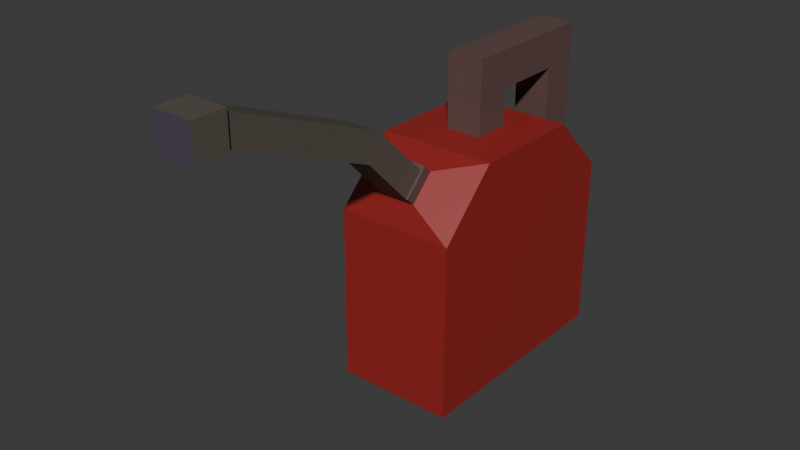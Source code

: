 # Source: gas-can.blend  (saved by Blender 5.1.29; exported with 4.5.12 LTS)
import bpy
from mathutils import Matrix  # noqa: F401  (used for matrix-valued properties, if any)

bpy.ops.wm.read_factory_settings(use_empty=True)
scene = bpy.context.scene
scene.name = 'Scene'

# ---- collections
col_collection = bpy.data.collections.new('Collection'); scene.collection.children.link(col_collection)

# ---- images (referenced by path relative to the original .blend; pixels are not part of the script)
import os
ASSET_DIR = os.environ.get("B2B_ASSET_DIR", "")  # directory of the original .blend (textures are referenced by path, not embedded)
HERE = os.path.dirname(os.path.abspath(__file__))  # packed textures are extracted next to this script under _unpacked/

def load_image(name, relpath, width, height, colorspace="sRGB"):
    """Load a texture the original file referenced (path relative to the .blend, or extracted next to this script)."""
    p = next((c for c in (os.path.join(HERE, relpath), os.path.join(ASSET_DIR, relpath)) if relpath and os.path.exists(c)), "")
    if p:
        img = bpy.data.images.load(p, check_existing=True)
        img.name = name
    else:  # same state as the original file: an image datablock whose file is absent (Cycles renders it pink)
        img = bpy.data.images.new(name, width, height)
        img.source = "FILE"
        img.filepath = "//" + (relpath or name)
    img.colorspace_settings.name = colorspace
    return img
img_worm_palette_png_001 = load_image('WORM-Palette.png.001', '_unpacked/WORM-Palette.52f920b4.png', 96, 96, 'sRGB')

# ---- materials (node trees are filled in below, after node groups)
mat_worm_001 = bpy.data.materials.new('WORM.001')
mat_worm_001.use_backface_culling_lightprobe_volume = False
mat_worm_001.use_transparent_shadow = False

# ---- material node trees
mat_worm_001.use_nodes = True; mat_worm_001.node_tree.nodes.clear()
_N = mat_worm_001.node_tree.nodes; _L = mat_worm_001.node_tree.links
n0 = _N.new('ShaderNodeBsdfPrincipled'); n0.name = 'Principled BSDF'; n0.location = (10, 300)
n0.distribution = 'GGX'
n0.subsurface_method = 'RANDOM_WALK_SKIN'
n0.inputs[3].default_value = 1.45
n0.inputs[27].default_value = (0.0, 0.0, 0.0, 1.0)
n0.inputs[28].default_value = 1.0
n1 = _N.new('ShaderNodeOutputMaterial'); n1.name = 'Material Output'; n1.location = (300, 300)
n2 = _N.new('ShaderNodeTexImage'); n2.name = 'Image Texture'; n2.location = (-393, 125)
n2.image = img_worm_palette_png_001
n2.interpolation = 'Closest'
_L.new(n0.outputs[0], n1.inputs[0])
_L.new(n2.outputs[0], n0.inputs[0])
n1.is_active_output = True

# ---- world
world_world = bpy.data.worlds.new('World'); scene.world = world_world
world_world.use_nodes = True; world_world.node_tree.nodes.clear()
_N = world_world.node_tree.nodes; _L = world_world.node_tree.links
n0 = _N.new('ShaderNodeOutputWorld'); n0.name = 'World Output'; n0.location = (200, 100)
n1 = _N.new('ShaderNodeBackground'); n1.name = 'Background'; n1.location = (-200, 100)
n1.inputs[0].default_value = (0.05088, 0.05088, 0.05088, 1.0)
_L.new(n1.outputs[0], n0.inputs[0])
n0.is_active_output = True
world_world.color = (0.05088, 0.05088, 0.05088)
world_world.sun_shadow_jitter_overblur = 0.0

# ---- meshes
me_gas_can_lod_1 = bpy.data.meshes.new('Gas-Can-LOD-1')
me_gas_can_lod_1.from_pydata([(-0.1198, 0.2396, 0.0), (0.1198, 0.2396, 0.0), (0.1198, 0.1198, 0.4791), (-0.1198, -0.2396, 0.0), (-0.03741, -0.1818, 0.4616), (0.1198, -0.2396, 0.0), (0.03741, -0.1818, 0.4616), (-0.1198, 0.2396, 0.2396), (0.1198, 0.2396, 0.2396), (0.1198, -5.236e-09, 0.0), (0.1198, -0.2396, 0.2396), (-0.1198, -0.2396, 0.2396), (-0.1198, 5.236e-09, 0.0), (-0.1198, 5.236e-09, 0.2396), (0.1198, -5.236e-09, 0.2396), (0.03741, -0.2295, 0.4139), (-0.03741, -0.2295, 0.4139), (-0.1198, 5.236e-09, 0.3593), (0.1198, -5.236e-09, 0.3593), (0.1198, -0.2396, 0.3593), (-0.1198, -0.2396, 0.3593), (-0.0327, -0.2039, 0.4704), (0.0327, -0.2039, 0.4704), (0.0327, -0.245, 0.4293), (-0.0327, -0.245, 0.4293), (-0.03741, -0.1972, 0.4771), (0.03741, -0.1972, 0.4771), (0.03741, -0.245, 0.4293), (-0.03741, -0.245, 0.4293), (-0.0327, -0.3165, 0.5799), (0.0327, -0.3165, 0.5799), (0.0327, -0.3387, 0.5262), (-0.0327, -0.3387, 0.5262), (-0.0327, -0.6413, 0.712), (0.0327, -0.6413, 0.712), (0.0327, -0.6413, 0.6539), (-0.0327, -0.6413, 0.6539), (-0.03924, -0.6385, 0.7178), (0.03924, -0.6385, 0.7178), (0.03924, -0.6385, 0.6481), (-0.03924, -0.6385, 0.6481), (-0.03924, -0.7042, 0.7178), (0.03924, -0.7042, 0.7178), (0.03924, -0.7042, 0.6481), (-0.03924, -0.7042, 0.6481), (-0.1198, 0.2396, 0.3593), (-0.1198, 0.1198, 0.4791), (0.1198, -5.236e-09, 0.4791), (0.1198, -0.1198, 0.4791), (-0.1198, -0.1198, 0.4791), (-0.1198, 5.236e-09, 0.4791), (0.1198, 0.2396, 0.3593), (-0.0375, -0.0375, 0.4791), (-0.0375, -0.0375, 0.5541), (-0.0375, 0.0375, 0.4791), (-0.0375, 0.0375, 0.5541), (0.0375, -0.0375, 0.4791), (0.0375, -0.0375, 0.5541), (0.0375, 0.0375, 0.4791), (0.0375, 0.0375, 0.5541), (-0.0375, -0.0375, 0.6291), (-0.0375, 0.0375, 0.6291), (0.0375, 0.0375, 0.6291), (0.0375, -0.0375, 0.6291), (-0.0375, 0.1875, 0.5541), (0.0375, 0.1875, 0.5541), (-0.0375, 0.1875, 0.6291), (0.0375, 0.1875, 0.6291), (-0.0375, 0.2625, 0.5541), (0.0375, 0.2625, 0.5541), (-0.0375, 0.2625, 0.6291), (0.0375, 0.2625, 0.6291), (-0.0375, 0.1875, 0.3593), (0.0375, 0.1875, 0.3593), (-0.0375, 0.2625, 0.3593), (0.0375, 0.2625, 0.3593), (-0.0375, 0.1875, 0.0001), (0.0375, 0.1875, 0.0001), (-0.0375, 0.2625, 0.0001), (0.0375, 0.2625, 0.0001)], [], [(18, 47, 48, 19), (15, 6, 26, 27), (17, 50, 46, 45), (5, 10, 11, 3), (9, 5, 3, 12), (12, 13, 7, 0), (3, 11, 13, 12), (20, 49, 50, 17), (19, 20, 11, 10), (6, 4, 25, 26), (9, 14, 10, 5), (1, 8, 14, 9), (51, 2, 47, 18), (45, 51, 8, 7), (4, 6, 48, 49), (8, 51, 18, 14), (0, 7, 8, 1), (11, 20, 17, 13), (13, 17, 45, 7), (14, 18, 19, 10), (15, 16, 20, 19), (6, 15, 19, 48), (16, 4, 49, 20), (16, 15, 27, 28), (29, 33, 34, 30), (23, 31, 32, 24), (21, 22, 26, 25), (4, 16, 28, 25), (23, 24, 28, 27), (22, 23, 27, 26), (24, 21, 25, 28), (31, 35, 36, 32), (29, 32, 36, 33), (22, 21, 29, 30), (21, 24, 32, 29), (23, 22, 30, 31), (43, 42, 41, 44), (35, 39, 40, 36), (34, 33, 37, 38), (31, 30, 34, 35), (39, 38, 42, 43), (38, 37, 41, 42), (33, 36, 40, 37), (35, 34, 38, 39), (40, 39, 43, 44), (37, 40, 44, 41), (50, 47, 2, 46), (47, 50, 49, 48), (45, 46, 2, 51), (1, 9, 12, 0), (52, 53, 55, 54), (54, 55, 59, 58), (58, 59, 57, 56), (56, 57, 53, 52), (54, 58, 56, 52), (57, 59, 62, 63), (62, 61, 60, 63), (55, 53, 60, 61), (53, 57, 63, 60), (55, 61, 66, 64), (64, 66, 70, 68), (61, 62, 67, 66), (59, 55, 64, 65), (62, 59, 65, 67), (69, 68, 70, 71), (66, 67, 71, 70), (67, 65, 69, 71), (68, 69, 75, 74), (75, 73, 77, 79), (69, 65, 73, 75), (64, 68, 74, 72), (65, 64, 72, 73), (77, 76, 78, 79), (74, 75, 79, 78), (72, 74, 78, 76), (73, 72, 76, 77)])
_uv = me_gas_can_lod_1.uv_layers.new(name='UVMap')
_uv.uv.foreach_set('vector', [0.1438, 0.7381, 0.1433, 0.7381, 0.1433, 0.7376, 0.1438, 0.7371, 0.1792, 0.7334, 0.1792, 0.7337, 0.1791, 0.7337, 0.1791, 0.7334, 0.144, 0.7318, 0.1435, 0.7318, 0.1435, 0.7313, 0.144, 0.7307, 0.1411, 0.7346, 0.1411, 0.7335, 0.1422, 0.7335, 0.1422, 0.7346, 0.1388, 0.7365, 0.1377, 0.7365, 0.1377, 0.7354, 0.1388, 0.7354, 0.1411, 0.7368, 0.1411, 0.7357, 0.1422, 0.7357, 0.1422, 0.7368, 0.1428, 0.7346, 0.1428, 0.7357, 0.1417, 0.7357, 0.1417, 0.7346, 0.1411, 0.7377, 0.1416, 0.7372, 0.1422, 0.7372, 0.1422, 0.7377, 0.1429, 0.7318, 0.1429, 0.7307, 0.1435, 0.7307, 0.1435, 0.7318, 0.1843, 0.7349, 0.1846, 0.7349, 0.1846, 0.735, 0.1843, 0.735, 0.1429, 0.7324, 0.1429, 0.7335, 0.1418, 0.7335, 0.1418, 0.7324, 0.14, 0.7368, 0.1389, 0.7368, 0.1389, 0.7357, 0.14, 0.7357, 0.1429, 0.7324, 0.1435, 0.7318, 0.144, 0.7318, 0.144, 0.7324, 0.1367, 0.7379, 0.1367, 0.7368, 0.1372, 0.7368, 0.1372, 0.7379, 0.1405, 0.7384, 0.1405, 0.7381, 0.1408, 0.7377, 0.1408, 0.7388, 0.1377, 0.7376, 0.1377, 0.7371, 0.1388, 0.7371, 0.1388, 0.7376, 0.1411, 0.7357, 0.1411, 0.7368, 0.14, 0.7368, 0.14, 0.7357, 0.1418, 0.7321, 0.1418, 0.7315, 0.1429, 0.7315, 0.1429, 0.7321, 0.14, 0.7377, 0.14, 0.7372, 0.1411, 0.7372, 0.1411, 0.7377, 0.1377, 0.7371, 0.1377, 0.7365, 0.1388, 0.7365, 0.1388, 0.7371, 0.1446, 0.7347, 0.1446, 0.7344, 0.1448, 0.734, 0.1448, 0.7351, 0.1412, 0.7382, 0.1412, 0.7379, 0.1416, 0.7377, 0.1416, 0.7385, 0.1408, 0.7383, 0.1408, 0.738, 0.1412, 0.7377, 0.1412, 0.7385, 0.1844, 0.7368, 0.184, 0.7368, 0.184, 0.7367, 0.1844, 0.7367, 0.1742, 0.7051, 0.1742, 0.7035, 0.1745, 0.7035, 0.1745, 0.7051, 0.1727, 0.707, 0.1727, 0.7064, 0.173, 0.7064, 0.173, 0.707, 0.1791, 0.734, 0.1791, 0.7337, 0.1791, 0.7337, 0.1791, 0.734, 0.1792, 0.7331, 0.1792, 0.7334, 0.1791, 0.7334, 0.1791, 0.7331, 0.2614, 0.2619, 0.2614, 0.2617, 0.2614, 0.2614, 0.2614, 0.262, 0.1793, 0.7331, 0.1793, 0.7334, 0.1793, 0.7334, 0.1793, 0.7331, 0.1793, 0.7327, 0.1793, 0.733, 0.1793, 0.7331, 0.1793, 0.7327, 0.1745, 0.7066, 0.1745, 0.7052, 0.1748, 0.7052, 0.1748, 0.7066, 0.1748, 0.7051, 0.1745, 0.7051, 0.1746, 0.7036, 0.1748, 0.7035, 0.1714, 0.7068, 0.1714, 0.7065, 0.1721, 0.7065, 0.1721, 0.7068, 0.1724, 0.707, 0.1721, 0.707, 0.1722, 0.7064, 0.1724, 0.7063, 0.1727, 0.6995, 0.173, 0.6995, 0.173, 0.7002, 0.1727, 0.7001, 0.286, 0.7791, 0.286, 0.7794, 0.2856, 0.7794, 0.2856, 0.7791, 0.1687, 0.7025, 0.1687, 0.7025, 0.1687, 0.7021, 0.1687, 0.7022, 0.1687, 0.7025, 0.1687, 0.7022, 0.1687, 0.7021, 0.1687, 0.7025, 0.1745, 0.7006, 0.1748, 0.7006, 0.1748, 0.7022, 0.1746, 0.7021, 0.1748, 0.7042, 0.1748, 0.7038, 0.1751, 0.7038, 0.1751, 0.7042, 0.1748, 0.7013, 0.1748, 0.701, 0.1751, 0.701, 0.1751, 0.7013, 0.1687, 0.7024, 0.1687, 0.7022, 0.1688, 0.7021, 0.1688, 0.7025, 0.1688, 0.7022, 0.1688, 0.7024, 0.1688, 0.7025, 0.1688, 0.7021, 0.1751, 0.7013, 0.1751, 0.7017, 0.1748, 0.7017, 0.1748, 0.7013, 0.1727, 0.7071, 0.173, 0.7071, 0.173, 0.7074, 0.1727, 0.7074, 0.14, 0.7377, 0.1389, 0.7377, 0.1389, 0.7372, 0.14, 0.7372, 0.1422, 0.7346, 0.1422, 0.7335, 0.1428, 0.7335, 0.1428, 0.7346, 0.1367, 0.7357, 0.1375, 0.7357, 0.1375, 0.7368, 0.1367, 0.7368, 0.1407, 0.7335, 0.1407, 0.7324, 0.1418, 0.7324, 0.1418, 0.7335, 0.1864, 0.734, 0.1864, 0.7343, 0.1861, 0.7343, 0.1861, 0.734, 0.1788, 0.7388, 0.1788, 0.7392, 0.1785, 0.7392, 0.1785, 0.7388, 0.1845, 0.7391, 0.1845, 0.7388, 0.1848, 0.7388, 0.1848, 0.7391, 0.1779, 0.7391, 0.1779, 0.7388, 0.1783, 0.7388, 0.1783, 0.7391, 0.1824, 0.7391, 0.1824, 0.7388, 0.1827, 0.7388, 0.1827, 0.7391, 0.1805, 0.7391, 0.1801, 0.7391, 0.1801, 0.7387, 0.1805, 0.7387, 0.1861, 0.7343, 0.1864, 0.7343, 0.1864, 0.7347, 0.1861, 0.7347, 0.1812, 0.7391, 0.1808, 0.7391, 0.1808, 0.7387, 0.1812, 0.7387, 0.1815, 0.7391, 0.1812, 0.7391, 0.1812, 0.7387, 0.1815, 0.7387, 0.1812, 0.738, 0.1815, 0.738, 0.1815, 0.7387, 0.1812, 0.7387, 0.1821, 0.7391, 0.1821, 0.7388, 0.1824, 0.7388, 0.1824, 0.7391, 0.1852, 0.7381, 0.1852, 0.7385, 0.1845, 0.7385, 0.1845, 0.7381, 0.1812, 0.7384, 0.1812, 0.7387, 0.1805, 0.7387, 0.1805, 0.7384, 0.1812, 0.738, 0.1812, 0.7384, 0.1805, 0.7384, 0.1805, 0.738, 0.1821, 0.7391, 0.1817, 0.7391, 0.1817, 0.7388, 0.1821, 0.7388, 0.1864, 0.735, 0.1861, 0.735, 0.1861, 0.7347, 0.1864, 0.7347, 0.1808, 0.7387, 0.1808, 0.7391, 0.1805, 0.7391, 0.1805, 0.7387, 0.1831, 0.7377, 0.1834, 0.7377, 0.1834, 0.7386, 0.1831, 0.7386, 0.1848, 0.7353, 0.1852, 0.7353, 0.1852, 0.7369, 0.1848, 0.7369, 0.1827, 0.7371, 0.1827, 0.7368, 0.1836, 0.7368, 0.1836, 0.7371, 0.1785, 0.7379, 0.1788, 0.7379, 0.1788, 0.7388, 0.1785, 0.7388, 0.1779, 0.7379, 0.1783, 0.7379, 0.1783, 0.7388, 0.1779, 0.7388, 0.1852, 0.7388, 0.1852, 0.7391, 0.1848, 0.7391, 0.1848, 0.7388, 0.1851, 0.7324, 0.1855, 0.7324, 0.1855, 0.734, 0.1851, 0.734, 0.1852, 0.7353, 0.1855, 0.7353, 0.1855, 0.7369, 0.1852, 0.7369, 0.1852, 0.7307, 0.1856, 0.7307, 0.1856, 0.7324, 0.1852, 0.7324])
me_gas_can_lod_1.materials.append(mat_worm_001)
me_gas_can_lod_1.update()

# ---- objects
ob_gas_can_lod_1 = bpy.data.objects.new('Gas-Can-LOD-1', me_gas_can_lod_1)

# ---- transforms, parenting, visibility, modifiers, constraints
ob_gas_can_lod_1.location = (0.0, 0.0, 0.0)
_m = ob_gas_can_lod_1.modifiers.new('Decimate', 'DECIMATE')

# ---- collection membership
col_collection.objects.link(ob_gas_can_lod_1)

# ---- scene / render settings (as saved in the file)
scene.frame_start = 1; scene.frame_end = 250; scene.frame_set(1)
scene.render.engine = 'BLENDER_EEVEE_NEXT'
scene.render.bake_bias = 0.0
scene.render.bake_samples = 0
scene.cycles.sampling_pattern = 'TABULATED_SOBOL'
scene.eevee.use_volume_custom_range = False
bpy.context.view_layer.update()

# ---- added for rendering (the .blend has no active camera and no usable light): camera, sun
cam_auto = bpy.data.cameras.new('AutoCamera')
cam_auto.lens = 50.0
cam_auto.sensor_width = 36.0
cam_auto.clip_end = 1000.0
ob_auto_camera = bpy.data.objects.new('AutoCamera', cam_auto)
scene.collection.objects.link(ob_auto_camera)
ob_auto_camera.location = (1.1359, -1.58395, 1.26764)
ob_auto_camera.rotation_euler = (1.09748, -7.21219e-08, 0.694738)
scene.camera = ob_auto_camera
light_auto_sun = bpy.data.lights.new('AutoSun', 'SUN')
light_auto_sun.energy = 3.0
light_auto_sun.angle = 0.0523599
ob_auto_sun = bpy.data.objects.new('AutoSun', light_auto_sun)
scene.collection.objects.link(ob_auto_sun)
ob_auto_sun.rotation_euler = (0.872665, 0.174533, 0.523599)
bpy.context.view_layer.update()
